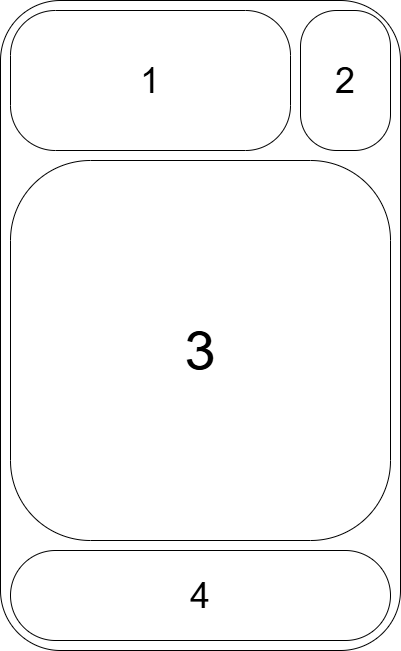

The diagram above was exported from draw.io. Its source (the exported page's mxGraphModel, read from the mxfile embedded in the PNG):
<mxGraphModel dx="1434" dy="1915" grid="1" gridSize="10" guides="1" tooltips="1" connect="1" arrows="1" fold="1" page="1" pageScale="1" pageWidth="827" pageHeight="1169" math="0" shadow="0">
  <root>
    <mxCell id="0" />
    <mxCell id="1" parent="0" />
    <mxCell id="A-yxOW_U_mPuoo8yiRDX-2" value="" style="rounded=1;whiteSpace=wrap;html=1;" vertex="1" parent="1">
      <mxGeometry x="70" y="-240" width="400" height="650" as="geometry" />
    </mxCell>
    <mxCell id="A-yxOW_U_mPuoo8yiRDX-3" value="&lt;font style=&quot;font-size: 36px;&quot;&gt;1&lt;/font&gt;" style="rounded=1;whiteSpace=wrap;html=1;arcSize=32;" vertex="1" parent="1">
      <mxGeometry x="80" y="-230" width="280" height="140" as="geometry" />
    </mxCell>
    <mxCell id="A-yxOW_U_mPuoo8yiRDX-4" value="&lt;font style=&quot;font-size: 56px;&quot;&gt;3&lt;/font&gt;" style="rounded=1;whiteSpace=wrap;html=1;arcSize=21;" vertex="1" parent="1">
      <mxGeometry x="80" y="-80" width="380" height="380" as="geometry" />
    </mxCell>
    <mxCell id="A-yxOW_U_mPuoo8yiRDX-5" value="&lt;font style=&quot;font-size: 36px;&quot;&gt;2&lt;/font&gt;" style="rounded=1;whiteSpace=wrap;html=1;arcSize=40;" vertex="1" parent="1">
      <mxGeometry x="370" y="-230" width="90" height="140" as="geometry" />
    </mxCell>
    <mxCell id="A-yxOW_U_mPuoo8yiRDX-7" style="edgeStyle=orthogonalEdgeStyle;rounded=0;orthogonalLoop=1;jettySize=auto;html=1;exitX=0.5;exitY=1;exitDx=0;exitDy=0;" edge="1" parent="1" source="A-yxOW_U_mPuoo8yiRDX-5" target="A-yxOW_U_mPuoo8yiRDX-5">
      <mxGeometry relative="1" as="geometry" />
    </mxCell>
    <mxCell id="A-yxOW_U_mPuoo8yiRDX-9" value="&lt;font style=&quot;font-size: 36px;&quot;&gt;4&lt;/font&gt;" style="rounded=1;whiteSpace=wrap;html=1;arcSize=50;" vertex="1" parent="1">
      <mxGeometry x="80" y="310" width="380" height="90" as="geometry" />
    </mxCell>
  </root>
</mxGraphModel>